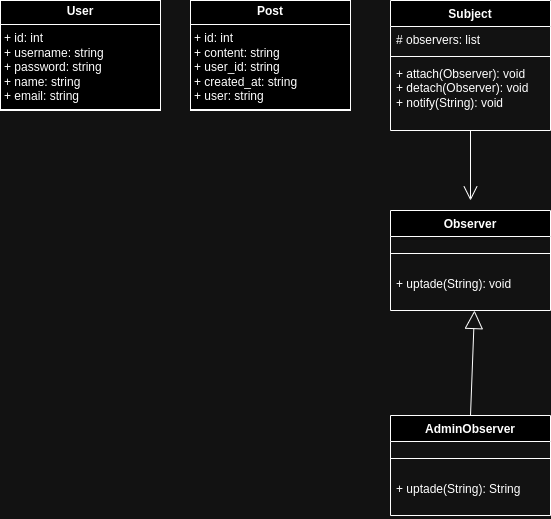

The diagram above was exported from draw.io. Its source (the exported page's mxGraphModel, read from the mxfile embedded in the PNG):
<mxGraphModel dx="438" dy="793" grid="1" gridSize="10" guides="1" tooltips="1" connect="1" arrows="1" fold="1" page="1" pageScale="1" pageWidth="827" pageHeight="1169" math="0" shadow="0">
  <root>
    <mxCell id="0" />
    <mxCell id="1" parent="0" />
    <mxCell id="mO0_f53QkTI8hRmnsP0b-1" value="&lt;p style=&quot;margin:0px;margin-top:4px;text-align:center;&quot;&gt;&lt;b&gt;User&lt;/b&gt;&lt;/p&gt;&lt;hr size=&quot;1&quot; style=&quot;border-style:solid;&quot;&gt;&lt;p style=&quot;margin:0px;margin-left:4px;&quot;&gt;+ id: int&lt;/p&gt;&lt;p style=&quot;margin:0px;margin-left:4px;&quot;&gt;+ username: string&lt;/p&gt;&lt;p style=&quot;margin:0px;margin-left:4px;&quot;&gt;+ password: string&lt;/p&gt;&lt;p style=&quot;margin:0px;margin-left:4px;&quot;&gt;+ name: string&lt;/p&gt;&lt;p style=&quot;margin:0px;margin-left:4px;&quot;&gt;+ email: string&lt;/p&gt;&lt;hr size=&quot;1&quot; style=&quot;border-style:solid;&quot;&gt;&lt;p style=&quot;margin:0px;margin-left:4px;&quot;&gt;+&amp;nbsp;&lt;/p&gt;" style="verticalAlign=top;align=left;overflow=fill;html=1;whiteSpace=wrap;" vertex="1" parent="1">
      <mxGeometry x="180" y="370" width="160" height="110" as="geometry" />
    </mxCell>
    <mxCell id="mO0_f53QkTI8hRmnsP0b-2" value="&lt;p style=&quot;margin:0px;margin-top:4px;text-align:center;&quot;&gt;&lt;b&gt;Post&lt;/b&gt;&lt;/p&gt;&lt;hr size=&quot;1&quot; style=&quot;border-style:solid;&quot;&gt;&lt;p style=&quot;margin:0px;margin-left:4px;&quot;&gt;+ id: int&lt;/p&gt;&lt;p style=&quot;margin:0px;margin-left:4px;&quot;&gt;+ content: string&lt;/p&gt;&lt;p style=&quot;margin:0px;margin-left:4px;&quot;&gt;+ user_id: string&lt;/p&gt;&lt;p style=&quot;margin:0px;margin-left:4px;&quot;&gt;+ created_at: string&lt;/p&gt;&lt;p style=&quot;margin:0px;margin-left:4px;&quot;&gt;+ user: string&lt;/p&gt;&lt;hr size=&quot;1&quot; style=&quot;border-style:solid;&quot;&gt;&lt;p style=&quot;margin:0px;margin-left:4px;&quot;&gt;+&amp;nbsp;&lt;/p&gt;" style="verticalAlign=top;align=left;overflow=fill;html=1;whiteSpace=wrap;" vertex="1" parent="1">
      <mxGeometry x="370" y="370" width="160" height="110" as="geometry" />
    </mxCell>
    <mxCell id="mO0_f53QkTI8hRmnsP0b-3" value="Subject" style="swimlane;fontStyle=1;align=center;verticalAlign=top;childLayout=stackLayout;horizontal=1;startSize=26;horizontalStack=0;resizeParent=1;resizeParentMax=0;resizeLast=0;collapsible=1;marginBottom=0;whiteSpace=wrap;html=1;" vertex="1" parent="1">
      <mxGeometry x="570" y="370" width="160" height="130" as="geometry" />
    </mxCell>
    <mxCell id="mO0_f53QkTI8hRmnsP0b-4" value="# observers: list" style="text;strokeColor=none;fillColor=none;align=left;verticalAlign=top;spacingLeft=4;spacingRight=4;overflow=hidden;rotatable=0;points=[[0,0.5],[1,0.5]];portConstraint=eastwest;whiteSpace=wrap;html=1;" vertex="1" parent="mO0_f53QkTI8hRmnsP0b-3">
      <mxGeometry y="26" width="160" height="26" as="geometry" />
    </mxCell>
    <mxCell id="mO0_f53QkTI8hRmnsP0b-5" value="" style="line;strokeWidth=1;fillColor=none;align=left;verticalAlign=middle;spacingTop=-1;spacingLeft=3;spacingRight=3;rotatable=0;labelPosition=right;points=[];portConstraint=eastwest;strokeColor=inherit;" vertex="1" parent="mO0_f53QkTI8hRmnsP0b-3">
      <mxGeometry y="52" width="160" height="8" as="geometry" />
    </mxCell>
    <mxCell id="mO0_f53QkTI8hRmnsP0b-6" value="+ attach(Observer): void&lt;div&gt;+ detach(Observer): void&lt;/div&gt;&lt;div&gt;+ notify(String): void&lt;br&gt;&lt;div&gt;&lt;br&gt;&lt;/div&gt;&lt;/div&gt;" style="text;strokeColor=none;fillColor=none;align=left;verticalAlign=top;spacingLeft=4;spacingRight=4;overflow=hidden;rotatable=0;points=[[0,0.5],[1,0.5]];portConstraint=eastwest;whiteSpace=wrap;html=1;" vertex="1" parent="mO0_f53QkTI8hRmnsP0b-3">
      <mxGeometry y="60" width="160" height="70" as="geometry" />
    </mxCell>
    <mxCell id="mO0_f53QkTI8hRmnsP0b-7" value="" style="endArrow=open;endFill=1;endSize=12;html=1;rounded=0;exitX=0.5;exitY=1;exitDx=0;exitDy=0;exitPerimeter=0;" edge="1" parent="1" source="mO0_f53QkTI8hRmnsP0b-6">
      <mxGeometry width="160" relative="1" as="geometry">
        <mxPoint x="520" y="540" as="sourcePoint" />
        <mxPoint x="650" y="570" as="targetPoint" />
      </mxGeometry>
    </mxCell>
    <mxCell id="mO0_f53QkTI8hRmnsP0b-8" value="Observer" style="swimlane;fontStyle=1;align=center;verticalAlign=top;childLayout=stackLayout;horizontal=1;startSize=26;horizontalStack=0;resizeParent=1;resizeParentMax=0;resizeLast=0;collapsible=1;marginBottom=0;whiteSpace=wrap;html=1;" vertex="1" parent="1">
      <mxGeometry x="570" y="580" width="160" height="100" as="geometry" />
    </mxCell>
    <mxCell id="mO0_f53QkTI8hRmnsP0b-9" value="" style="line;strokeWidth=1;fillColor=none;align=left;verticalAlign=middle;spacingTop=-1;spacingLeft=3;spacingRight=3;rotatable=0;labelPosition=right;points=[];portConstraint=eastwest;strokeColor=inherit;" vertex="1" parent="mO0_f53QkTI8hRmnsP0b-8">
      <mxGeometry y="26" width="160" height="34" as="geometry" />
    </mxCell>
    <mxCell id="mO0_f53QkTI8hRmnsP0b-10" value="+ uptade(String): void&lt;div&gt;&lt;br&gt;&lt;/div&gt;&lt;div&gt;&lt;div&gt;&lt;br&gt;&lt;/div&gt;&lt;/div&gt;" style="text;strokeColor=none;fillColor=none;align=left;verticalAlign=top;spacingLeft=4;spacingRight=4;overflow=hidden;rotatable=0;points=[[0,0.5],[1,0.5]];portConstraint=eastwest;whiteSpace=wrap;html=1;" vertex="1" parent="mO0_f53QkTI8hRmnsP0b-8">
      <mxGeometry y="60" width="160" height="40" as="geometry" />
    </mxCell>
    <mxCell id="mO0_f53QkTI8hRmnsP0b-12" value="AdminObserver" style="swimlane;fontStyle=1;align=center;verticalAlign=top;childLayout=stackLayout;horizontal=1;startSize=26;horizontalStack=0;resizeParent=1;resizeParentMax=0;resizeLast=0;collapsible=1;marginBottom=0;whiteSpace=wrap;html=1;" vertex="1" parent="1">
      <mxGeometry x="570" y="785" width="160" height="100" as="geometry" />
    </mxCell>
    <mxCell id="mO0_f53QkTI8hRmnsP0b-13" value="" style="line;strokeWidth=1;fillColor=none;align=left;verticalAlign=middle;spacingTop=-1;spacingLeft=3;spacingRight=3;rotatable=0;labelPosition=right;points=[];portConstraint=eastwest;strokeColor=inherit;" vertex="1" parent="mO0_f53QkTI8hRmnsP0b-12">
      <mxGeometry y="26" width="160" height="34" as="geometry" />
    </mxCell>
    <mxCell id="mO0_f53QkTI8hRmnsP0b-14" value="+ uptade(String): String&lt;div&gt;&lt;br&gt;&lt;/div&gt;&lt;div&gt;&lt;div&gt;&lt;br&gt;&lt;/div&gt;&lt;/div&gt;" style="text;strokeColor=none;fillColor=none;align=left;verticalAlign=top;spacingLeft=4;spacingRight=4;overflow=hidden;rotatable=0;points=[[0,0.5],[1,0.5]];portConstraint=eastwest;whiteSpace=wrap;html=1;" vertex="1" parent="mO0_f53QkTI8hRmnsP0b-12">
      <mxGeometry y="60" width="160" height="40" as="geometry" />
    </mxCell>
    <mxCell id="mO0_f53QkTI8hRmnsP0b-15" value="" style="endArrow=block;endSize=16;endFill=0;html=1;rounded=0;exitX=0.5;exitY=0;exitDx=0;exitDy=0;entryX=0.525;entryY=1;entryDx=0;entryDy=0;entryPerimeter=0;" edge="1" parent="1" source="mO0_f53QkTI8hRmnsP0b-12" target="mO0_f53QkTI8hRmnsP0b-10">
      <mxGeometry width="160" relative="1" as="geometry">
        <mxPoint x="560" y="800" as="sourcePoint" />
        <mxPoint x="720" y="800" as="targetPoint" />
      </mxGeometry>
    </mxCell>
  </root>
</mxGraphModel>